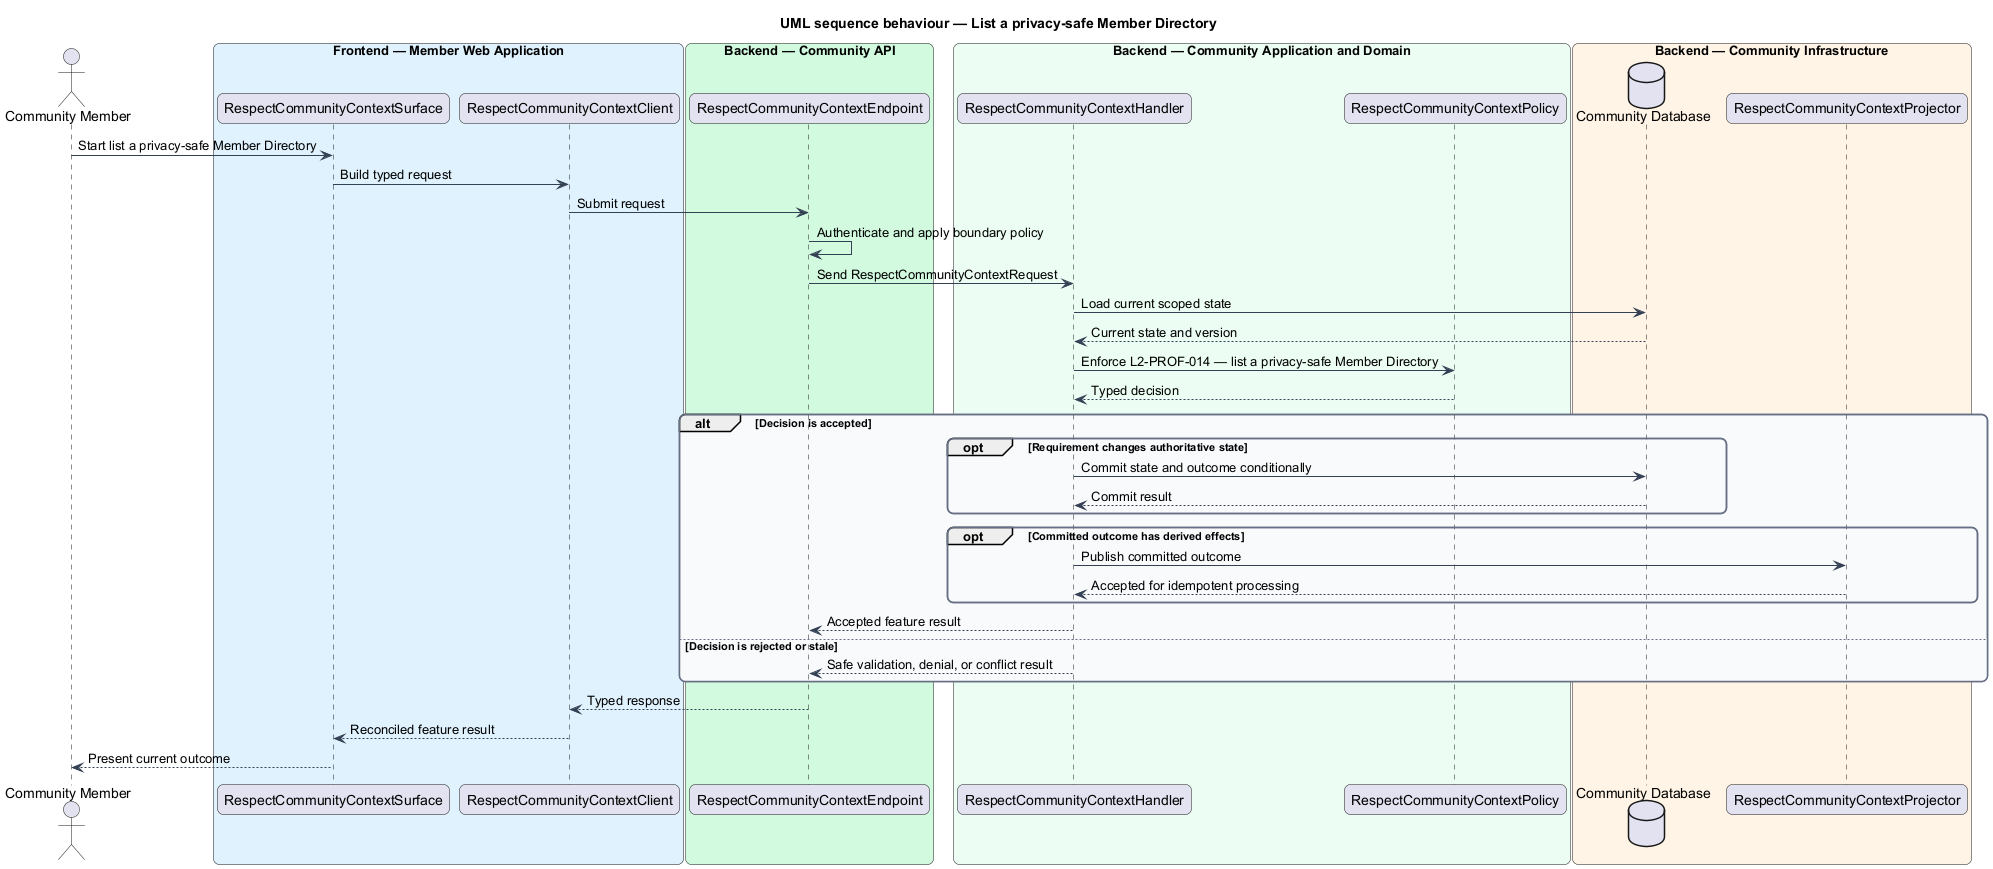

The diagram above was rendered by PlantUML. Its source (embedded in the PNG):
@startuml
title UML sequence behaviour — List a privacy-safe Member Directory
skinparam backgroundColor #FFFFFF
skinparam shadowing false
skinparam roundcorner 12
skinparam defaultFontName Arial
skinparam ArrowColor #344054
skinparam rectangle {
  BorderColor #344054
  FontColor #101828
}
skinparam package {
  BorderColor #667085
  FontColor #101828
  BackgroundColor #F9FAFB
}
actor "Community Member" as actor
box "Frontend — Member Web Application" #E0F2FE
  participant "RespectCommunityContextSurface" as surface
  participant "RespectCommunityContextClient" as client
end box
box "Backend — Community API" #D1FADF
  participant "RespectCommunityContextEndpoint" as endpoint
end box
box "Backend — Community Application and Domain" #ECFDF3
  participant "RespectCommunityContextHandler" as handler
  participant "RespectCommunityContextPolicy" as policy
end box
box "Backend — Community Infrastructure" #FFF4E5
  database "Community Database" as store
  participant "RespectCommunityContextProjector" as projector
end box

actor -> surface : Start list a privacy-safe Member Directory
surface -> client : Build typed request
client -> endpoint : Submit request
endpoint -> endpoint : Authenticate and apply boundary policy
endpoint -> handler : Send RespectCommunityContextRequest
handler -> store : Load current scoped state
store --> handler : Current state and version
handler -> policy : Enforce L2-PROF-014 — list a privacy-safe Member Directory
policy --> handler : Typed decision
alt Decision is accepted
  opt Requirement changes authoritative state
    handler -> store : Commit state and outcome conditionally
    store --> handler : Commit result
  end
  opt Committed outcome has derived effects
    handler -> projector : Publish committed outcome
    projector --> handler : Accepted for idempotent processing
  end
  handler --> endpoint : Accepted feature result
else Decision is rejected or stale
  handler --> endpoint : Safe validation, denial, or conflict result
end
endpoint --> client : Typed response
client --> surface : Reconciled feature result
surface --> actor : Present current outcome
@enduml